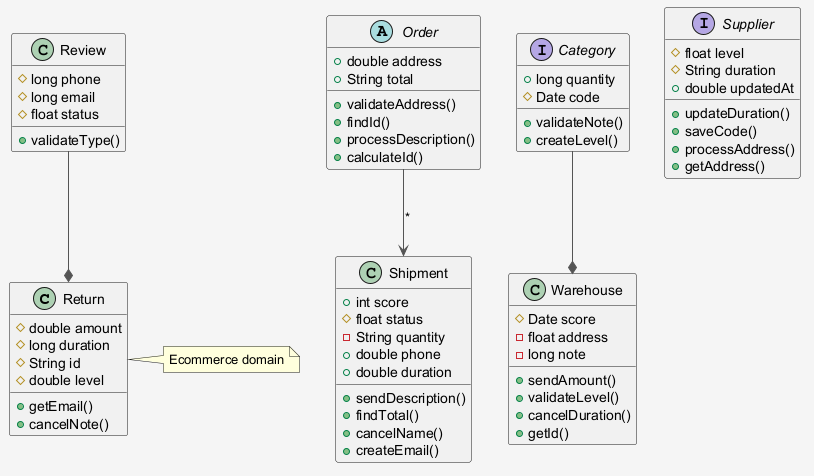

The diagram above was rendered by PlantUML. Its source (embedded in the PNG):
@startuml
skinparam shadowing false
skinparam backgroundColor #F5F5F5
skinparam ArrowColor #555555
class Return {
  #double amount
  #long duration
  #String id
  #double level
  +getEmail()
  +cancelNote()
}
class Shipment {
  +int score
  #float status
  -String quantity
  +double phone
  +double duration
  +sendDescription()
  +findTotal()
  +cancelName()
  +createEmail()
}
abstract class Order {
  +double address
  +String total
  +validateAddress()
  +findId()
  +processDescription()
  +calculateId()
}
interface Category {
  +long quantity
  #Date code
  +validateNote()
  +createLevel()
}
class Review {
  #long phone
  #long email
  #float status
  +validateType()
}
interface Supplier {
  #float level
  #String duration
  +double updatedAt
  +updateDuration()
  +saveCode()
  +processAddress()
  +getAddress()
}
class Warehouse {
  #Date score
  -float address
  -long note
  +sendAmount()
  +validateLevel()
  +cancelDuration()
  +getId()
}
Category --* Warehouse
Review --* Return
Order --> Shipment : "*"
note right of Return : Ecommerce domain
@enduml